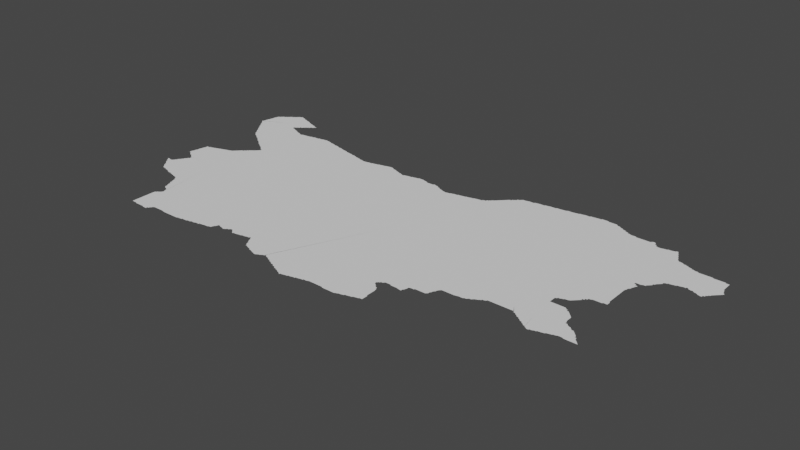 # Source: bulgaria.blend  (saved by Blender 3.3.6; exported with 4.5.12 LTS)
import bpy
from mathutils import Matrix  # noqa: F401  (used for matrix-valued properties, if any)

bpy.ops.wm.read_factory_settings(use_empty=True)
scene = bpy.context.scene
scene.name = 'Scene'

# ---- collections
col_collection = bpy.data.collections.new('Collection'); scene.collection.children.link(col_collection)

# ---- node groups
ng_auto_smooth = bpy.data.node_groups.new('Auto Smooth', 'GeometryNodeTree')
_s = ng_auto_smooth.interface.new_socket(name='Geometry', in_out='OUTPUT', socket_type='NodeSocketGeometry')
_s = ng_auto_smooth.interface.new_socket(name='Geometry', in_out='INPUT', socket_type='NodeSocketGeometry')
_s = ng_auto_smooth.interface.new_socket(name='Angle', in_out='INPUT', socket_type='NodeSocketFloat')
_s.subtype = 'ANGLE'
_s.min_value = 0.0
_s.max_value = 3.142
ng_auto_smooth.is_modifier = True
_N = ng_auto_smooth.nodes; _L = ng_auto_smooth.links
n0 = _N.new('NodeGroupOutput'); n0.name = 'Group Output'; n0.location = (480, -100)
n1 = _N.new('NodeGroupInput'); n1.name = 'Group Input'; n1.location = (-420, -300)
n2 = _N.new('NodeGroupInput'); n2.name = 'Group Input.001'; n2.location = (-60, -100)
n3 = _N.new('GeometryNodeSetShadeSmooth'); n3.name = 'Set Shade Smooth'; n3.location = (120, -100)
n3.domain = 'EDGE'
n4 = _N.new('GeometryNodeSetShadeSmooth'); n4.name = 'Set Shade Smooth.001'; n4.location = (300, -100)
n5 = _N.new('GeometryNodeInputMeshEdgeAngle'); n5.name = 'Edge Angle'; n5.location = (-420, -220)
n6 = _N.new('GeometryNodeInputEdgeSmooth'); n6.name = 'Is Edge Smooth'; n6.location = (-60, -160)
n7 = _N.new('GeometryNodeInputShadeSmooth'); n7.name = 'Is Face Smooth'; n7.location = (-240, -340)
n8 = _N.new('FunctionNodeBooleanMath'); n8.name = 'Boolean Math'; n8.location = (-60, -220)
n9 = _N.new('FunctionNodeCompare'); n9.name = 'Compare'; n9.location = (-240, -180)
n9.operation = 'LESS_EQUAL'
_L.new(n5.outputs[0], n9.inputs[0])
_L.new(n4.outputs[0], n0.inputs[0])
_L.new(n1.outputs[1], n9.inputs[1])
_L.new(n9.outputs[0], n8.inputs[0])
_L.new(n7.outputs[0], n8.inputs[1])
_L.new(n2.outputs[0], n3.inputs[0])
_L.new(n6.outputs[0], n3.inputs[1])
_L.new(n3.outputs[0], n4.inputs[0])
_L.new(n8.outputs[0], n3.inputs[2])
n0.is_active_output = True

# ---- world
world_world = bpy.data.worlds.new('World'); scene.world = world_world
world_world.use_nodes = True; world_world.node_tree.nodes.clear()
_N = world_world.node_tree.nodes; _L = world_world.node_tree.links
n0 = _N.new('ShaderNodeOutputWorld'); n0.name = 'World Output'; n0.location = (300, 300)
n1 = _N.new('ShaderNodeBackground'); n1.name = 'Background'; n1.location = (10, 300)
n1.inputs[0].default_value = (0.05088, 0.05088, 0.05088, 1.0)
_L.new(n1.outputs[0], n0.inputs[0])
n0.is_active_output = True
world_world.color = (0.05088, 0.05088, 0.05088)
world_world.use_sun_shadow = False
world_world.sun_shadow_jitter_overblur = 0.0

# ---- meshes
me_mesh = bpy.data.meshes.new('Mesh')
me_mesh.from_pydata([(22.38, 42.32, -5.327e-08), (22.38, 42.32, -6.084e-08), (22.4, 42.29, -6.748e-08), (22.39, 42.31, -9.083e-08), (22.39, 42.32, -6.73e-08), (22.38, 43.8, -4.162e-08), (22.38, 43.81, -3.329e-08), (22.4, 43.78, -5.28e-08), (22.39, 43.79, -8.422e-08), (22.38, 43.8, -8.984e-08), (22.38, 43.81, -7.741e-08), (22.73, 43.97, -9.988e-08), (22.39, 43.81, -8.386e-08), (22.39, 43.83, -9.111e-08), (22.4, 43.87, -8.075e-08), (22.4, 43.89, -5.76e-08), (22.44, 42.24, -7.667e-08), (22.46, 42.22, -6.633e-08), (22.45, 42.23, -9.925e-08), (22.48, 42.19, -7.491e-08), (22.47, 42.21, -9.508e-08), (22.5, 42.16, -4.412e-08), (22.49, 42.17, -7.821e-08), (22.49, 42.19, -9.908e-08), (22.52, 42.14, -6.354e-08), (22.51, 42.15, -9.08e-08), (22.53, 42.12, -6.084e-08), (22.53, 42.13, -9.5e-08), (22.55, 42.12, -8.334e-08), (22.59, 42.11, -9.964e-08), (22.68, 42.28, -9.988e-08), (22.57, 42.11, -8.963e-08), (22.6, 42.1, -7.174e-08), (22.62, 42.1, -8.416e-08), (22.66, 42.08, -6.468e-08), (22.65, 42.09, -9.246e-08), (22.69, 42.07, -8.45e-08), (22.71, 42.07, -9.43e-08), (22.41, 42.27, -7.658e-08), (22.41, 42.29, -9.587e-08), (22.41, 42.31, -9.692e-08), (22.41, 42.32, -4.661e-08), (22.43, 42.25, -8.382e-08), (22.43, 42.27, -9.926e-08), (22.43, 42.31, -9.662e-08), (22.45, 42.31, -9.673e-08), (22.46, 42.32, -5.28e-08), (22.47, 42.33, -9.306e-08), (22.48, 42.35, -7.311e-08), (22.48, 42.56, -3.329e-08), (22.49, 42.35, -9.785e-08), (22.49, 42.37, -8.505e-08), (22.5, 42.38, -5.868e-08), (22.49, 42.55, -7.855e-08), (22.51, 42.39, -9.41e-08), (22.52, 42.41, -7.399e-08), (22.52, 42.54, -8.123e-08), (22.53, 42.41, -9.867e-08), (22.53, 42.43, -8.566e-08), (22.54, 42.44, -5.868e-08), (22.54, 42.52, -4.162e-08), (22.53, 42.53, -8.92e-08), (22.55, 42.45, -9.332e-08), (22.56, 42.47, -7.399e-08), (22.55, 42.51, -7.877e-08), (22.96, 42.49, -9.267e-08), (22.57, 42.47, -9.857e-08), (22.57, 42.49, -4.217e-08), (22.57, 42.5, -4.162e-08), (22.57, 42.49, -9.02e-08), (22.57, 42.5, -8.504e-08), (22.57, 42.48, -7.581e-08), (22.57, 42.51, -9.677e-08), (22.43, 42.59, -7.693e-08), (22.43, 42.61, -9.026e-08), (22.43, 42.63, -8.674e-08), (22.44, 42.65, -8.359e-08), (22.44, 42.68, -5.906e-08), (22.46, 42.58, -6.023e-08), (22.45, 42.59, -8.937e-08), (22.45, 42.69, -9.447e-08), (22.46, 42.75, -8.416e-08), (22.46, 42.77, -7.14e-08), (22.47, 42.57, -8.804e-08), (22.45, 42.73, -9.603e-08), (22.47, 42.79, -9.848e-08), (22.46, 42.79, -6.731e-08), (22.47, 42.81, -9.089e-08), (22.47, 42.83, -8.052e-08), (22.51, 42.55, -1.1e-07), (22.49, 42.83, -9.245e-08), (22.53, 42.84, -9.805e-08), (22.51, 42.83, -9.758e-08), (22.51, 42.84, -5.993e-08), (22.55, 42.85, -8.894e-08), (22.57, 42.85, -9.426e-08), (22.57, 42.86, -5.845e-08), (22.59, 42.86, -8.152e-08), (22.61, 42.87, -9.255e-08), (22.63, 42.87, -9.77e-08), (22.65, 42.88, -8.522e-08), (22.69, 42.89, -9.901e-08), (22.67, 42.89, -9.255e-08), (22.73, 42.91, -9.702e-08), (22.63, 42.88, -5.845e-08), (22.69, 42.9, -5.327e-08), (22.71, 42.9, -8.382e-08), (22.58, 43.51, -7.025e-08), (22.6, 43.48, -4.412e-08), (22.59, 43.49, -9.064e-08), (22.59, 43.51, -9.76e-08), (22.62, 43.46, -6.193e-08), (22.61, 43.47, -9.182e-08), (22.64, 43.44, -6.932e-08), (22.63, 43.45, -9.409e-08), (22.65, 43.43, -7.935e-08), (22.67, 43.42, -6.973e-08), (22.67, 43.43, -9.974e-08), (22.7, 43.4, -5.327e-08), (22.69, 43.41, -9.318e-08), (22.71, 43.39, -8.505e-08), (22.42, 43.75, -7.311e-08), (22.41, 43.77, -9.306e-08), (22.44, 43.72, -5.28e-08), (22.43, 43.73, -8.472e-08), (22.43, 43.75, -9.789e-08), (22.46, 43.69, -7.311e-08), (22.45, 43.71, -9.196e-08), (22.48, 43.66, -5.327e-08), (22.47, 43.67, -8.472e-08), (22.47, 43.69, -9.781e-08), (22.5, 43.63, -7.166e-08), (22.49, 43.65, -9.746e-08), (22.52, 43.6, -5.527e-08), (22.51, 43.61, -8.269e-08), (22.51, 43.63, -9.186e-08), (22.54, 43.57, -7.166e-08), (22.53, 43.59, -9.21e-08), (22.56, 43.54, -5.527e-08), (22.55, 43.55, -8.269e-08), (22.55, 43.57, -9.733e-08), (22.57, 43.53, -9.21e-08), (22.41, 43.89, -9.902e-08), (22.41, 43.91, -9.085e-08), (22.42, 43.95, -9.261e-08), (22.42, 43.98, -4.439e-08), (22.43, 43.99, -9.439e-08), (22.43, 44.01, -9.002e-08), (22.44, 44.03, -7.436e-08), (22.45, 44.03, -9.829e-08), (22.46, 44.04, -6.023e-08), (22.47, 44.05, -8.851e-08), (22.48, 44.06, -4.217e-08), (22.49, 44.07, -8.141e-08), (22.51, 44.07, -9.848e-08), (22.51, 44.08, -7.283e-08), (22.53, 44.09, -9.376e-08), (22.54, 44.1, -6.023e-08), (22.55, 44.11, -8.92e-08), (22.56, 44.12, -4.217e-08), (22.57, 44.13, -8.141e-08), (22.59, 44.13, -9.775e-08), (22.59, 44.14, -7.283e-08), (22.61, 44.15, -9.492e-08), (22.67, 44.19, -9.962e-08), (22.63, 44.17, -8.851e-08), (22.62, 44.16, -6.023e-08), (22.64, 44.18, -4.217e-08), (22.65, 44.19, -8.141e-08), (22.67, 44.2, -7.412e-08), (22.69, 44.2, -8.554e-08), (22.71, 44.19, -9.51e-08), (22.7, 44.2, -4.528e-08), (22.97, 41.35, -9.058e-08), (22.97, 41.37, -9.272e-08), (22.97, 41.57, -9.275e-08), (22.97, 41.59, -9.463e-08), (23.01, 41.35, -9.253e-08), (23.04, 41.34, -3.329e-08), (23.03, 41.35, -1.009e-07), (22.92, 41.89, -6.3e-08), (22.91, 41.91, -9.325e-08), (22.94, 41.84, -7.445e-08), (22.93, 41.87, -8.914e-08), (22.93, 41.89, -9.848e-08), (22.96, 41.79, -6.835e-08), (22.95, 41.81, -9.376e-08), (22.95, 41.83, -9.478e-08), (22.97, 41.63, -8.819e-08), (22.98, 41.65, -7.135e-08), (22.98, 41.78, -5.951e-08), (22.97, 41.79, -9.603e-08), (22.99, 41.66, -6.796e-08), (22.99, 41.78, -8.762e-08), (22.99, 41.65, -9.925e-08), (23.01, 41.67, -9.399e-08), (23.02, 41.68, -6.703e-08), (23.02, 41.75, -6.409e-08), (23.01, 41.77, -9.547e-08), (23.03, 41.69, -9.399e-08), (23.04, 41.71, -8.032e-08), (23.03, 41.73, -8.651e-08), (23.03, 41.75, -9.681e-08), (22.73, 42.06, -6.144e-08), (22.73, 42.07, -9.816e-08), (22.75, 42.06, -9.638e-08), (22.77, 42.05, -8.942e-08), (22.8, 42.04, -4.528e-08), (22.79, 42.05, -8.982e-08), (22.81, 42.04, -8.226e-08), (22.86, 42.02, -3.329e-08), (22.85, 42.03, -8.508e-08), (22.88, 41.99, -5.845e-08), (22.87, 42.01, -8.054e-08), (22.9, 41.94, -4.162e-08), (22.9, 41.95, -7.521e-08), (22.89, 41.97, -8.802e-08), (22.89, 41.99, -9.607e-08), (22.91, 41.93, -9.234e-08), (22.75, 42.91, -9.591e-08), (22.76, 42.92, -5.375e-08), (22.77, 42.92, -7.955e-08), (22.79, 42.93, -9.153e-08), (22.8, 42.94, -8.968e-08), (22.81, 42.95, -8.718e-08), (22.82, 42.96, -4.217e-08), (22.83, 42.97, -8.602e-08), (22.84, 42.98, -6.514e-08), (22.85, 42.99, -8.161e-08), (22.86, 43.0, -3.329e-08), (22.87, 43.01, -8.428e-08), (22.89, 43.01, -9.926e-08), (22.89, 43.03, -7.732e-08), (22.91, 43.03, -9.926e-08), (22.91, 43.05, -7.627e-08), (22.93, 43.05, -9.76e-08), (22.93, 43.07, -7.468e-08), (22.95, 43.07, -9.76e-08), (22.95, 43.08, -7.166e-08), (22.97, 43.09, -9.271e-08), (22.98, 43.1, -7.135e-08), (22.98, 43.2, -6.023e-08), (22.99, 43.11, -9.508e-08), (23.0, 43.18, -4.162e-08), (22.99, 43.19, -8.9e-08), (23.0, 43.12, -8.137e-08), (23.01, 43.13, -9.399e-08), (23.02, 43.14, -6.703e-08), (23.01, 43.17, -8.556e-08), (23.03, 43.15, -9.223e-08), (23.03, 43.17, -9.748e-08), (22.73, 43.38, -7.577e-08), (22.73, 43.39, -9.972e-08), (22.76, 43.36, -6.633e-08), (22.75, 43.37, -9.434e-08), (22.78, 43.34, -4.217e-08), (22.77, 43.35, -8.959e-08), (22.79, 43.33, -8.141e-08), (22.81, 43.32, -8.641e-08), (22.81, 43.33, -9.74e-08), (22.84, 43.3, -5.868e-08), (22.83, 43.31, -9.82e-08), (22.86, 43.28, -3.329e-08), (22.85, 43.29, -8.485e-08), (22.87, 43.27, -7.749e-08), (22.89, 43.26, -6.95e-08), (22.89, 43.27, -9.419e-08), (22.92, 43.24, -7.138e-08), (22.91, 43.25, -9.083e-08), (22.93, 43.23, -8.309e-08), (22.95, 43.22, -7.299e-08), (22.95, 43.23, -9.926e-08), (22.86, 43.49, -9.988e-08), (22.97, 43.21, -9.818e-08), (22.85, 43.87, -9.509e-08), (22.93, 43.84, -5.6e-08), (22.95, 43.83, -9.024e-08), (22.98, 43.82, -7.217e-08), (22.97, 43.82, -8.091e-08), (22.99, 43.81, -9.419e-08), (23.01, 43.81, -8.473e-08), (23.03, 43.79, -9.696e-08), (23.03, 43.8, -6.409e-08), (22.81, 44.15, -9.963e-08), (22.75, 44.17, -9.776e-08), (22.8, 44.16, -8.357e-08), (22.83, 43.89, -7.166e-08), (22.83, 43.89, -7.269e-08), (22.84, 43.88, -4.994e-08), (22.83, 43.89, -3.329e-08), (22.84, 43.88, -3.329e-08), (22.84, 43.88, -8.99e-08), (22.83, 43.9, -9.073e-08), (22.83, 44.15, -8.723e-08), (22.84, 43.88, -5.438e-08), (22.84, 43.9, -6.326e-08), (22.85, 43.91, -9.306e-08), (22.86, 44.14, -6.71e-08), (22.87, 43.87, -8.462e-08), (22.87, 43.92, -8.292e-08), (22.87, 43.93, -9.681e-08), (22.87, 44.13, -9.115e-08), (22.89, 43.85, -9.848e-08), (22.89, 43.86, -6.3e-08), (22.89, 43.93, -7.627e-08), (22.89, 43.95, -9.926e-08), (22.91, 44.11, -9.808e-08), (22.9, 44.12, -7.554e-08), (22.91, 43.85, -8.737e-08), (22.91, 43.95, -8.346e-08), (22.92, 43.96, -6.673e-08), (22.93, 43.97, -8.94e-08), (22.99, 44.03, -1.054e-07), (22.96, 44.1, -8.642e-08), (22.93, 44.11, -8.751e-08), (22.94, 43.98, -7.751e-08), (22.95, 43.99, -9.311e-08), (22.95, 44.1, -7.277e-08), (22.97, 44.0, -7.132e-08), (22.97, 44.01, -9.681e-08), (22.97, 44.09, -9.122e-08), (22.99, 44.01, -7.627e-08), (22.99, 44.09, -8.362e-08), (23.01, 44.03, -8.346e-08), (23.03, 44.05, -8.876e-08), (23.01, 44.07, -9.681e-08), (23.01, 44.08, -5.693e-08), (23.02, 44.04, -4.217e-08), (23.03, 44.07, -8.802e-08), (22.73, 44.19, -8.555e-08), (22.75, 44.18, -6.874e-08), (22.77, 44.17, -8.972e-08), (23.05, 41.34, -4.994e-08), (23.49, 41.65, -9.988e-08), (23.09, 41.34, -7.19e-08), (23.11, 41.34, -7.915e-08), (23.13, 41.34, -8.164e-08), (23.15, 41.34, -8.74e-08), (23.17, 41.33, -9.129e-08), (23.19, 41.33, -8.99e-08), (23.21, 41.33, -7.848e-08), (23.21, 41.35, -1.001e-07), (23.23, 41.35, -7.698e-08), (23.23, 41.37, -9.293e-08), (23.24, 41.37, -7.391e-08), (23.25, 41.39, -9.203e-08), (23.27, 41.4, -8.249e-08), (23.29, 41.4, -8.332e-08), (23.31, 41.4, -7.454e-08), (23.33, 41.4, -8.324e-08), (23.35, 41.4, -8.324e-08), (23.05, 43.79, -9.339e-08), (23.07, 43.79, -9.783e-08), (23.08, 43.8, -3.329e-08), (23.09, 43.8, -6.874e-08), (23.17, 43.81, -9.791e-08), (23.12, 43.8, -8.435e-08), (23.19, 43.81, -9.614e-08), (23.2, 43.82, -4.578e-08), (23.21, 43.82, -7.504e-08), (23.23, 43.82, -9.206e-08), (23.25, 43.83, -8.756e-08), (23.29, 43.83, -9.155e-08), (23.31, 43.83, -9.77e-08), (23.35, 43.84, -9.153e-08), (23.04, 44.06, -6.126e-08), (23.04, 44.07, -7.683e-08), (23.05, 44.06, -8.99e-08), (23.05, 44.06, -4.994e-08), (23.05, 44.06, -4.412e-08), (23.05, 44.06, -3.329e-08), (23.31, 43.84, -4.661e-08), (23.33, 43.84, -7.588e-08), (23.37, 41.4, -8.517e-08), (23.39, 41.4, -8.74e-08), (23.43, 41.39, -8.899e-08), (23.45, 41.39, -9.671e-08), (23.47, 41.39, -9.038e-08), (23.49, 41.39, -9.156e-08), (23.51, 41.39, -9.199e-08), (23.55, 41.39, -9.202e-08), (23.57, 41.39, -9.364e-08), (23.59, 41.39, -9.469e-08), (23.62, 41.39, -9.516e-08), (23.65, 41.4, -9.427e-08), (23.67, 41.4, -7.238e-08), (23.41, 43.85, -9.505e-08), (23.46, 43.85, -9.005e-08), (23.5, 43.84, -6.953e-08), (23.51, 43.83, -9.36e-08), (23.53, 43.83, -8.963e-08), (23.57, 43.82, -8.115e-08), (23.59, 43.81, -9.525e-08), (23.58, 43.82, -4.578e-08), (23.61, 43.81, -9.002e-08), (23.65, 43.8, -8.243e-08), (23.63, 43.81, -8.721e-08), (23.67, 43.79, -9.692e-08), (23.66, 43.8, -4.606e-08), (23.37, 43.85, -8.768e-08), (23.43, 43.85, -9.257e-08), (23.42, 43.86, -3.329e-08), (23.69, 41.4, -4.717e-08), (23.69, 41.41, -9.82e-08), (23.71, 41.41, -9.215e-08), (23.75, 41.41, -8.687e-08), (23.77, 41.42, -9.431e-08), (23.79, 41.42, -6.187e-08), (23.8, 41.42, -4.162e-08), (23.81, 41.43, -9.448e-08), (23.85, 41.43, -8.796e-08), (23.87, 41.44, -8.468e-08), (23.89, 41.44, -7.423e-08), (23.91, 41.44, -4.661e-08), (23.91, 41.45, -9.77e-08), (23.93, 41.45, -9.6e-08), (23.99, 41.46, -8.283e-08), (23.85, 42.78, -8.545e-08), (23.69, 43.79, -9.277e-08), (23.71, 43.79, -9.682e-08), (23.73, 43.78, -7.949e-08), (23.75, 43.77, -9.721e-08), (23.75, 43.78, -5.327e-08), (23.77, 43.77, -8.979e-08), (23.83, 43.75, -9.926e-08), (23.83, 43.76, -6.049e-08), (23.93, 43.73, -9.826e-08), (23.85, 43.75, -9.217e-08), (23.92, 43.74, -7.135e-08), (23.89, 43.74, -8.416e-08), (23.96, 43.73, -8.825e-08), (24.0, 43.72, -6.772e-08), (24.02, 41.46, -6.064e-08), (24.03, 41.47, -9.876e-08), (24.05, 41.47, -7.975e-08), (24.07, 41.51, -9.335e-08), (24.06, 41.48, -4.162e-08), (24.06, 41.49, -7.67e-08), (24.08, 41.52, -7.679e-08), (24.09, 41.55, -9.968e-08), (24.12, 41.54, -4.528e-08), (24.11, 41.55, -9.79e-08), (24.13, 41.54, -9.653e-08), (24.18, 41.52, -4.162e-08), (24.17, 41.53, -9.385e-08), (24.18, 41.52, -4.162e-08), (24.19, 41.53, -8.959e-08), (24.21, 41.54, -7.167e-08), (24.21, 41.55, -9.635e-08), (24.23, 41.55, -8.505e-08), (24.24, 41.56, -6.193e-08), (24.25, 41.57, -9.508e-08), (24.27, 41.57, -7.386e-08), (24.29, 41.55, -8.161e-08), (24.32, 41.52, -3.329e-08), (24.31, 41.53, -8.161e-08), (24.3, 41.72, -9.988e-08), (25.46, 42.63, -8.694e-08), (24.09, 43.69, -9.938e-08), (24.01, 43.71, -9.431e-08), (24.03, 43.71, -8.963e-08), (24.07, 43.7, -8.224e-08), (24.08, 43.7, -4.578e-08), (24.11, 43.69, -9.002e-08), (24.15, 43.68, -7.839e-08), (24.16, 43.68, -7.35e-08), (24.17, 43.68, -8.494e-08), (24.17, 43.68, -9.36e-08), (24.17, 43.68, -3.329e-08), (24.18, 43.68, -4.994e-08), (24.19, 43.68, -7.153e-08), (24.23, 43.69, -9.235e-08), (24.25, 43.69, -9.228e-08), (24.27, 43.69, -9.926e-08), (24.27, 43.7, -5.69e-08), (24.29, 43.7, -8.454e-08), (24.32, 41.52, -4.439e-08), (24.33, 41.53, -9.447e-08), (24.36, 41.53, -9.446e-08), (24.4, 41.54, -7.181e-08), (24.42, 41.54, -4.439e-08), (24.43, 41.55, -9.447e-08), (24.46, 41.55, -9.168e-08), (24.5, 41.56, -7.79e-08), (24.52, 41.57, -9.411e-08), (24.52, 41.56, -4.439e-08), (24.54, 41.56, -7.553e-08), (24.54, 41.57, -9.129e-08), (24.56, 41.52, -3.329e-08), (24.56, 41.53, -7.753e-08), (24.58, 41.49, -7.167e-08), (24.57, 41.51, -8.791e-08), (24.55, 41.55, -9.28e-08), (24.6, 41.45, -6.409e-08), (24.59, 41.47, -8.452e-08), (24.59, 41.49, -9.649e-08), (24.61, 41.43, -7.846e-08), (24.61, 41.45, -9.677e-08), (24.64, 41.42, -4.439e-08), (24.63, 41.43, -9.35e-08), (24.33, 43.71, -9.039e-08), (24.35, 43.71, -9.692e-08), (24.35, 43.72, -4.661e-08), (24.37, 43.72, -7.978e-08), (24.43, 43.73, -9.768e-08), (24.41, 43.73, -9.214e-08), (24.45, 43.74, -9.687e-08), (24.44, 43.74, -3.329e-08), (24.49, 43.75, -8.796e-08), (24.51, 43.75, -9.236e-08), (24.53, 43.75, -8.6e-08), (24.55, 43.73, -9.798e-08), (24.55, 43.74, -6.874e-08), (24.57, 43.73, -8.386e-08), (24.61, 43.71, -9.672e-08), (24.61, 43.72, -5.693e-08), (24.63, 43.71, -8.85e-08), (24.65, 41.42, -8.296e-08), (24.67, 41.41, -9.396e-08), (24.69, 41.4, -6.564e-08), (24.69, 41.41, -9.614e-08), (24.71, 41.39, -8.498e-08), (24.74, 41.38, -7.193e-08), (24.73, 41.39, -9.51e-08), (24.75, 41.38, -8.091e-08), (24.77, 41.37, -8.972e-08), (24.79, 41.36, -6.904e-08), (24.79, 41.37, -9.874e-08), (24.81, 41.36, -7.231e-08), (24.82, 41.36, -4.162e-08), (24.83, 41.37, -9.057e-08), (24.85, 41.38, -7.753e-08), (24.86, 41.38, -4.162e-08), (24.87, 41.39, -9.11e-08), (24.89, 41.4, -7.753e-08), (24.9, 41.4, -4.162e-08), (24.92, 41.4, -3.329e-08), (24.9, 41.41, -9.083e-08), (24.92, 41.41, -8.346e-08), (24.93, 41.4, -8.055e-08), (24.95, 41.39, -9.156e-08), (24.65, 43.7, -7.72e-08), (24.71, 43.68, -8.771e-08), (24.67, 43.69, -9.486e-08), (24.66, 43.7, -4.528e-08), (24.69, 43.69, -8.664e-08), (24.73, 43.67, -9.245e-08), (24.72, 43.68, -3.329e-08), (24.75, 43.67, -9.525e-08), (24.76, 43.68, -4.578e-08), (24.77, 43.68, -7.14e-08), (24.85, 43.69, -9.97e-08), (24.81, 43.69, -9.198e-08), (24.83, 43.69, -9.499e-08), (24.85, 43.7, -6.049e-08), (24.87, 43.7, -9.273e-08), (24.91, 43.71, -9.039e-08), (24.93, 43.71, -9.692e-08), (24.93, 43.72, -4.661e-08), (24.95, 43.72, -7.425e-08), (25.18, 41.28, -4.412e-08), (25.19, 41.28, -8.63e-08), (25.22, 41.26, -4.162e-08), (25.21, 41.27, -9.857e-08), (25.23, 41.26, -7.753e-08), (25.26, 41.24, -3.329e-08), (25.25, 41.25, -8.971e-08), (25.27, 41.24, -5.176e-08), (25.27, 41.25, -9.824e-08), (24.97, 41.38, -7.058e-08), (24.97, 41.39, -9.817e-08), (24.99, 41.37, -8.684e-08), (25.01, 41.36, -6.638e-08), (25.01, 41.37, -9.537e-08), (25.03, 41.35, -8.694e-08), (25.05, 41.34, -6.409e-08), (25.05, 41.35, -9.876e-08), (25.07, 41.33, -8.92e-08), (25.1, 41.32, -7.805e-08), (25.09, 41.33, -9.81e-08), (25.11, 41.31, -8.49e-08), (25.14, 41.3, -7.596e-08), (25.13, 41.31, -9.419e-08), (25.15, 41.29, -8.2e-08), (25.17, 41.29, -9.317e-08), (25.27, 43.65, -3.793e-08), (25.0, 43.72, -7.769e-08), (24.97, 43.72, -8.334e-08), (24.99, 43.72, -6.972e-08), (25.01, 43.71, -9.136e-08), (25.03, 43.71, -8.529e-08), (25.07, 43.69, -9.292e-08), (25.06, 43.7, -5.599e-08), (25.09, 43.69, -8.809e-08), (25.09, 43.69, -3.329e-08), (25.09, 43.69, -8.368e-08), (25.1, 43.69, -4.994e-08), (25.08, 43.69, -5.716e-08), (25.11, 43.69, -8.986e-08), (25.15, 43.69, -9.291e-08), (25.16, 43.7, -3.329e-08), (25.18, 43.7, -7.062e-08), (25.17, 43.7, -5.842e-08), (25.19, 43.69, -9.434e-08), (25.23, 43.67, 2.97e-08), (25.21, 43.69, -1.006e-07), (25.23, 43.68, -6.084e-08), (25.25, 43.67, -8.751e-08), (25.27, 43.66, -6.733e-08), (25.29, 41.25, -9.134e-08), (25.33, 41.26, -8.796e-08), (25.35, 41.26, -5.76e-08), (25.35, 41.27, -9.848e-08), (25.37, 41.27, -9.319e-08), (25.41, 41.28, -8.222e-08), (25.43, 41.28, -7.495e-08), (25.43, 41.29, -9.77e-08), (25.45, 41.29, -9.442e-08), (25.49, 41.3, -8.599e-08), (25.51, 41.3, -5.327e-08), (25.51, 41.31, -9.77e-08), (25.53, 41.31, -9.039e-08), (25.55, 41.31, -8.639e-08), (25.57, 41.32, -9.28e-08), (25.33, 43.63, -9.765e-08), (25.29, 43.65, -8.914e-08), (25.31, 43.64, -7.485e-08), (25.32, 43.64, -4.162e-08), (25.35, 43.63, -8.032e-08), (25.37, 43.62, -8.016e-08), (25.41, 43.63, -9.623e-08), (25.43, 43.63, -9.643e-08), (25.43, 43.64, -6.723e-08), (25.45, 43.64, -7.425e-08), (25.48, 43.65, -9.032e-08), (25.51, 43.65, -9.358e-08), (25.52, 43.66, -3.329e-08), (25.54, 43.66, -7.764e-08), (25.61, 43.67, -9.705e-08), (25.59, 43.67, -9.104e-08), (25.65, 41.32, -8.663e-08), (25.67, 41.32, -8.602e-08), (25.73, 41.32, -9.05e-08), (25.75, 41.31, -9.741e-08), (25.77, 41.31, -8.99e-08), (25.83, 41.31, -9.189e-08), (25.87, 41.31, -9.04e-08), (25.94, 41.49, -9.988e-08), (25.89, 41.31, -8.761e-08), (25.91, 41.32, -7.277e-08), (25.93, 41.33, -9.897e-08), (25.61, 43.68, -5.327e-08), (25.64, 43.68, -9.242e-08), (25.67, 43.69, -9.002e-08), (25.69, 43.69, -9.439e-08), (25.7, 43.7, -4.439e-08), (25.71, 43.7, -6.784e-08), (25.77, 43.71, -9.584e-08), (25.79, 43.71, -9.848e-08), (25.79, 43.72, -5.76e-08), (25.81, 43.73, -8.144e-08), (25.83, 43.73, -9.683e-08), (25.83, 43.75, -7.468e-08), (25.85, 43.75, -9.681e-08), (25.85, 43.76, -7.135e-08), (25.87, 43.77, -9.221e-08), (25.87, 43.78, -6.796e-08), (25.9, 43.8, -6.633e-08), (25.89, 43.79, -9.59e-08), (25.91, 43.81, -9.15e-08), (25.92, 43.82, -6.126e-08), (25.92, 41.32, -4.439e-08), (25.95, 41.33, -8.777e-08), (25.99, 41.34, -7.515e-08), (25.99, 41.35, -9.536e-08), (26.01, 41.35, -8.934e-08), (26.05, 41.36, -7.957e-08), (26.06, 41.36, -7.813e-08), (26.07, 41.37, -8.963e-08), (26.13, 41.61, -9.851e-08), (26.11, 41.38, -8.161e-08), (26.12, 41.38, -4.528e-08), (26.13, 41.39, -9.518e-08), (26.15, 41.47, -9.62e-08), (26.15, 41.57, -9.231e-08), (26.15, 41.39, -9.586e-08), (26.16, 41.43, -8.016e-08), (26.15, 41.49, -9.264e-08), (26.15, 41.52, -9.215e-08), (26.14, 41.61, -7.885e-08), (26.16, 41.39, -7.325e-08), (26.16, 41.41, -7.816e-08), (26.16, 41.45, -4.994e-08), (26.16, 41.46, -4.439e-08), (26.07, 41.67, -9.552e-08), (26.06, 41.69, -8.14e-08), (26.06, 41.7, -8.99e-08), (26.06, 41.69, -3.329e-08), (26.06, 41.7, -6.076e-08), (26.07, 41.7, -3.329e-08), (26.06, 41.68, -7.222e-08), (26.07, 41.68, -3.329e-08), (26.07, 41.71, -9.223e-08), (26.09, 41.73, -9.607e-08), (26.09, 41.65, -9.587e-08), (26.09, 41.66, -6.796e-08), (26.09, 41.72, -7.418e-08), (26.13, 41.63, -8.774e-08), (26.11, 41.63, -9.587e-08), (26.1, 41.65, -7.135e-08), (26.11, 41.73, -8.595e-08), (26.12, 41.74, -6.193e-08), (26.13, 41.75, -9.508e-08), (26.15, 41.75, -9.076e-08), (26.17, 41.75, -9.465e-08), (26.2, 41.74, -3.329e-08), (26.19, 41.75, -9.622e-08), (26.21, 41.74, -6.66e-08), (26.24, 41.74, -9.242e-08), (26.49, 43.69, -9.91e-08), (25.93, 43.83, -8.331e-08), (25.94, 43.84, -5.327e-08), (25.95, 43.85, -8.791e-08), (25.96, 43.86, -4.217e-08), (25.97, 43.87, -8.451e-08), (25.98, 43.88, -3.329e-08), (25.99, 43.89, -8.161e-08), (26.0, 43.9, -3.329e-08), (26.01, 43.91, -7.778e-08), (26.03, 43.91, -9.926e-08), (26.03, 43.93, -7.55e-08), (26.05, 43.93, -9.76e-08), (26.05, 43.94, -7.391e-08), (26.07, 43.95, -9.587e-08), (26.07, 43.97, -7.135e-08), (26.1, 43.98, -6.703e-08), (26.09, 43.97, -9.555e-08), (26.11, 43.99, -9.139e-08), (26.12, 44.0, -4.893e-08), (26.15, 44.0, -7.816e-08), (26.19, 44.01, -9.069e-08), (26.23, 44.01, -9.531e-08), (26.27, 41.74, -9.036e-08), (26.33, 41.75, -9.789e-08), (26.35, 41.81, -9.889e-08), (26.31, 41.73, -9.038e-08), (26.33, 41.73, -8.135e-08), (26.34, 41.76, -6.797e-08), (26.35, 41.79, -8.872e-08), (26.37, 41.82, -7.108e-08), (26.39, 41.82, -6.993e-08), (26.41, 41.82, -4.756e-08), (26.41, 41.83, -9.848e-08), (26.44, 41.83, -9.473e-08), (26.49, 41.83, -9.436e-08), (26.51, 41.83, -9.673e-08), (26.53, 41.83, -8.616e-08), (26.54, 41.84, -4.412e-08), (26.55, 41.85, -8.032e-08), (26.55, 41.87, -9.208e-08), (26.31, 44.03, -9.954e-08), (26.25, 44.01, -9.627e-08), (26.25, 44.02, -6.823e-08), (26.35, 44.03, -9.228e-08), (26.37, 44.03, -9.77e-08), (26.37, 44.04, -4.717e-08), (26.39, 44.04, -7.778e-08), (26.43, 44.05, -8.795e-08), (26.47, 44.05, -9.345e-08), (26.49, 44.05, -9.64e-08), (26.5, 44.06, -5.321e-08), (26.53, 44.06, -8.233e-08), (26.56, 41.88, -6.526e-08), (26.56, 41.89, -7.753e-08), (26.57, 41.91, -9.11e-08), (26.58, 41.92, -4.162e-08), (26.58, 41.93, -7.581e-08), (26.59, 41.95, -8.971e-08), (26.6, 41.96, -3.329e-08), (26.61, 41.97, -9.705e-08), (26.63, 41.97, -9.156e-08), (26.65, 41.97, -9.401e-08), (26.67, 41.97, -9.318e-08), (26.69, 41.97, -8.991e-08), (26.75, 41.97, -9.164e-08), (26.79, 41.98, -9.157e-08), (26.83, 41.98, -8.312e-08), (26.84, 41.98, -7.241e-08), (26.85, 41.99, -9.34e-08), (26.87, 41.99, -8.25e-08), (27.38, 42.79, -9.364e-08), (26.61, 44.07, -9.236e-08), (26.62, 44.08, -4.569e-08), (26.75, 44.09, -9.958e-08), (26.73, 44.09, -9.781e-08), (26.67, 44.08, -8.809e-08), (26.75, 44.1, -5.261e-08), (26.77, 44.1, -8.523e-08), (26.82, 44.11, -9.036e-08), (26.85, 44.11, -9.505e-08), (26.87, 44.11, -9.947e-08), (26.87, 44.12, -4.756e-08), (26.88, 42.0, -4.412e-08), (26.89, 42.01, -9.317e-08), (26.91, 42.01, -7.787e-08), (26.92, 42.02, -4.162e-08), (26.93, 42.03, -9.11e-08), (26.95, 42.04, -6.941e-08), (26.96, 42.04, -3.329e-08), (26.97, 42.05, -8.971e-08), (26.99, 42.07, -9.908e-08), (26.99, 42.06, -7.068e-08), (27.01, 42.07, -8.785e-08), (27.03, 42.09, -9.75e-08), (27.03, 42.08, -6.638e-08), (27.05, 42.09, -9.515e-08), (27.07, 42.09, -9.481e-08), (27.13, 42.09, -9.727e-08), (27.15, 42.09, -9.157e-08), (27.27, 42.16, -9.988e-08), (27.85, 43.74, -9.988e-08), (26.89, 44.12, -8.323e-08), (26.97, 44.13, -9.415e-08), (26.99, 44.13, -9.692e-08), (26.99, 44.14, -4.661e-08), (27.01, 44.14, -6.453e-08), (27.03, 44.14, -6.683e-08), (27.07, 44.13, -9.893e-08), (27.07, 44.14, -4.88e-08), (27.13, 44.13, -9.348e-08), (27.15, 44.13, -9.557e-08), (27.19, 44.11, -9.843e-08), (27.18, 44.12, -7.84e-08), (27.17, 44.13, -8.424e-08), (27.21, 42.09, -9.156e-08), (27.23, 42.09, -8.876e-08), (27.25, 42.09, -8.987e-08), (27.29, 42.09, -9.585e-08), (27.32, 42.08, -3.329e-08), (27.3, 42.09, -3.329e-08), (27.3, 42.09, -6.998e-08), (27.3, 42.09, -3.329e-08), (27.3, 42.09, -8.764e-08), (27.31, 42.09, -6.012e-08), (27.32, 42.09, -7.969e-08), (27.33, 42.07, -7.855e-08), (27.35, 42.06, -8.202e-08), (27.35, 42.07, -9.663e-08), (27.38, 42.04, -4.162e-08), (27.37, 42.05, -8.94e-08), (27.39, 42.03, -8.547e-08), (27.41, 42.02, -6.95e-08), (27.41, 42.03, -9.62e-08), (27.44, 42.0, -7.128e-08), (27.43, 42.01, -9.61e-08), (27.45, 41.99, -8.282e-08), (27.47, 41.98, -7.166e-08), (27.47, 41.99, -9.76e-08), (27.49, 42.17, -9.988e-08), (27.5, 41.96, -5.527e-08), (27.49, 41.97, -9.253e-08), (27.51, 41.95, -9.085e-08), (27.47, 42.43, -9.766e-08), (27.47, 42.49, -9.652e-08), (27.47, 42.45, -9.332e-08), (27.47, 42.47, -8.99e-08), (27.47, 42.51, -9.096e-08), (27.49, 42.53, -9.723e-08), (27.49, 42.52, -5.693e-08), (27.51, 42.53, -8.872e-08), (27.75, 43.1, -9.988e-08), (27.69, 43.97, -9.994e-08), (27.21, 44.11, -8.424e-08), (27.23, 44.09, -9.597e-08), (27.23, 44.1, -6.084e-08), (27.25, 44.09, -8.469e-08), (27.27, 44.07, -9.681e-08), (27.27, 44.08, -6.409e-08), (27.31, 44.05, -9.705e-08), (27.31, 44.06, -8.154e-08), (27.29, 44.07, -8.566e-08), (27.33, 44.05, -8.566e-08), (27.35, 44.03, -9.681e-08), (27.35, 44.04, -6.409e-08), (27.37, 44.03, -8.566e-08), (27.39, 44.02, -6.326e-08), (27.45, 44.01, -9.911e-08), (27.41, 44.02, -5.065e-08), (27.45, 44.02, -4.786e-08), (27.51, 44.01, -9.315e-08), (27.56, 41.92, -5.868e-08), (27.57, 41.92, -7.547e-08), (27.58, 41.92, -4.439e-08), (27.53, 41.94, -7.311e-08), (27.53, 41.95, -9.926e-08), (27.55, 41.93, -9.676e-08), (27.59, 41.93, -9.439e-08), (27.61, 41.93, -9.027e-08), (27.63, 41.94, -7.862e-08), (27.65, 41.94, -5.845e-08), (27.65, 41.95, -9.77e-08), (27.67, 41.95, -9.471e-08), (27.72, 41.96, -4.904e-08), (27.73, 41.97, -1.013e-07), (27.77, 41.98, -8.031e-08), (27.81, 42.19, -9.806e-08), (27.77, 42.23, -8.842e-08), (27.77, 42.21, -9.926e-08), (27.78, 41.98, -4.439e-08), (27.79, 41.99, -9.905e-08), (27.88, 42.05, -9.988e-08), (27.8, 42.2, -7.87e-08), (27.79, 42.21, -8.472e-08), (27.81, 41.99, -8.777e-08), (27.83, 42.0, -8.359e-08), (27.83, 42.18, -7.297e-08), (27.53, 42.54, -8.189e-08), (27.54, 42.54, -4.528e-08), (27.55, 42.55, -9.518e-08), (27.57, 42.55, -8.717e-08), (27.6, 42.56, -6.09e-08), (27.61, 42.43, -9.364e-08), (27.71, 42.37, -9.819e-08), (27.63, 42.43, -9.161e-08), (27.65, 42.41, -9.76e-08), (27.65, 42.42, -7.037e-08), (27.67, 42.39, -9.926e-08), (27.67, 42.41, -7.55e-08), (27.69, 42.39, -7.366e-08), (27.73, 42.35, -9.08e-08), (27.7, 42.38, -3.329e-08), (27.76, 42.29, -8.926e-08), (27.72, 42.36, -4.412e-08), (27.76, 42.31, -8.281e-08), (27.75, 42.33, -9.282e-08), (27.74, 42.34, -6.326e-08), (27.76, 42.25, -8.324e-08), (27.76, 42.27, -8.324e-08), (27.76, 42.32, -5.951e-08), (27.61, 42.57, -8.889e-08), (27.62, 42.58, -7.27e-08), (27.63, 42.59, -8.835e-08), (27.67, 42.65, -9.949e-08), (27.64, 42.6, -4.217e-08), (27.65, 42.61, -8.5e-08), (27.66, 42.62, -6.153e-08), (27.67, 42.63, -8.138e-08), (27.69, 42.67, -9.978e-08), (27.69, 42.65, -7.732e-08), (27.71, 42.69, -9.637e-08), (27.71, 42.67, -7.382e-08), (27.73, 42.69, -7.281e-08), (27.75, 42.7, -5.036e-08), (27.72, 42.84, -8.194e-08), (27.84, 42.7, -4.692e-08), (27.85, 42.71, -9.932e-08), (27.89, 43.05, -9.687e-08), (27.81, 43.97, -9.985e-08), (27.55, 44.01, -9.509e-08), (27.61, 44.01, -9.14e-08), (27.67, 43.99, -1.029e-07), (27.62, 44.02, -6.253e-08), (27.63, 44.03, -7.935e-08), (27.65, 44.03, -8.263e-08), (27.67, 44.01, -8.138e-08), (27.69, 43.99, -7.829e-08), (27.72, 43.96, -5.993e-08), (27.72, 43.96, -8.579e-08), (27.7, 43.96, -8.446e-08), (27.72, 43.96, -3.329e-08), (27.72, 43.96, -3.329e-08), (27.71, 43.96, -6.326e-08), (27.71, 43.97, -3.329e-08), (27.7, 43.97, -5.327e-08), (27.73, 43.96, -6.187e-08), (27.75, 43.96, -8.663e-08), (27.79, 43.97, -9.349e-08), (27.82, 43.98, -4.606e-08), (27.85, 43.98, -8.907e-08), (27.85, 42.0, -8.164e-08), (27.85, 42.17, -8.643e-08), (27.84, 42.18, -3.329e-08), (27.87, 42.0, -9.13e-08), (27.87, 42.15, -9.5e-08), (27.86, 42.16, -6.193e-08), (27.89, 41.99, -8.685e-08), (27.89, 42.15, -5.604e-08), (27.92, 41.99, -9.223e-08), (27.91, 42.13, -8.695e-08), (27.95, 42.09, -8.829e-08), (27.93, 42.11, -8.587e-08), (27.92, 42.12, -5.327e-08), (27.95, 41.99, -9.156e-08), (27.95, 42.07, -9.848e-08), (27.94, 42.1, -3.329e-08), (27.97, 41.99, -1.051e-07), (27.97, 42.05, -9.3e-08), (27.97, 42.07, -7.491e-08), (27.99, 41.99, -9.275e-08), (27.99, 42.03, -9.294e-08), (27.98, 42.04, -6.597e-08), (28.01, 41.99, -9.264e-08), (28.01, 42.01, -8.814e-08), (28.0, 42.02, -5.868e-08), (28.03, 41.99, -7.476e-08), (28.02, 42.0, -4.217e-08), (27.87, 42.71, -9.364e-08), (27.88, 42.81, -9.143e-08), (27.89, 42.71, -8.64e-08), (27.89, 42.73, -8.983e-08), (27.89, 42.75, -8.756e-08), (27.88, 42.77, -8.74e-08), (27.88, 42.83, -8.175e-08), (27.88, 42.93, -8.324e-08), (27.91, 43.17, -1.007e-07), (27.88, 42.97, -7.292e-08), (27.88, 43.01, -7.497e-08), (27.88, 43.03, -7.588e-08), (27.89, 43.07, -9.356e-08), (27.89, 43.19, -9.76e-08), (27.9, 43.08, -5.771e-08), (27.91, 43.09, -8.407e-08), (27.91, 43.11, -9.328e-08), (27.92, 43.13, -8.335e-08), (27.93, 43.15, -9.204e-08), (27.91, 43.19, -7.627e-08), (27.92, 43.12, -4.412e-08), (27.93, 43.17, -8.048e-08), (27.94, 43.16, -3.329e-08), (27.99, 43.32, -9.988e-08), (27.89, 43.21, -9.848e-08), (27.91, 43.21, -9.073e-08), (27.95, 43.21, -9.102e-08), (27.97, 43.22, -8.729e-08), (27.99, 43.22, -5.327e-08), (27.99, 43.23, -9.5e-08), (28.0, 43.24, -6.354e-08), (28.01, 43.25, -8.92e-08), (28.02, 43.26, -4.217e-08), (28.03, 43.27, -8.192e-08), (28.03, 43.29, -9.76e-08), (28.04, 43.29, -7.166e-08), (28.05, 43.31, -9.306e-08), (28.06, 43.32, -5.28e-08), (28.07, 43.33, -8.616e-08), (28.08, 43.34, -3.329e-08), (28.09, 43.35, -7.787e-08), (28.09, 43.37, -9.587e-08), (28.11, 43.38, -6.911e-08), (28.12, 43.38, -4.439e-08), (28.13, 43.39, -9.942e-08), (28.15, 43.39, -9.438e-08), (28.0, 43.84, -8.044e-08), (28.07, 43.81, -9.958e-08), (28.01, 43.83, -9.603e-08), (28.03, 43.83, -8.971e-08), (28.06, 43.82, -7.28e-08), (28.09, 43.81, -9.332e-08), (28.11, 43.8, -7.092e-08), (28.13, 43.79, -9.136e-08), (28.12, 43.8, -3.329e-08), (28.17, 43.78, -7.754e-08), (27.89, 43.99, -9.629e-08), (27.9, 44.0, -3.329e-08), (27.91, 44.0, -6.48e-08), (27.99, 43.85, -9.755e-08), (27.95, 43.93, -9.05e-08), (27.94, 43.96, -6.519e-08), (27.93, 43.97, -8.971e-08), (27.92, 43.99, -7.485e-08), (27.92, 44.0, -4.162e-08), (27.97, 43.89, -9.05e-08), (27.96, 43.92, -6.519e-08), (27.94, 43.95, -7.38e-08), (27.98, 43.88, -6.515e-08), (27.96, 43.91, -7.38e-08), (27.98, 43.87, -7.38e-08), (28.19, 43.4, -7.816e-08), (28.2, 43.4, -6.815e-08), (28.21, 43.41, -9.567e-08), (28.23, 43.41, -9.056e-08), (28.26, 43.42, -8.641e-08), (28.29, 43.42, -5.76e-08), (28.29, 43.43, -9.848e-08), (28.31, 43.42, -5.993e-08), (28.31, 43.43, -9.848e-08), (28.33, 43.41, -8.314e-08), (28.37, 43.41, -9.993e-08), (28.35, 43.41, -9.089e-08), (28.37, 43.4, -7.341e-08), (28.46, 43.57, -9.988e-08), (28.42, 43.38, -6.293e-08), (28.41, 43.39, -9.122e-08), (28.45, 43.37, -8.529e-08), (28.47, 43.39, -1.007e-07), (28.47, 43.37, -7.693e-08), (28.49, 43.41, -9.743e-08), (28.17, 43.77, -9.848e-08), (28.19, 43.77, -9.082e-08), (28.21, 43.76, -8.013e-08), (28.23, 43.76, -6.799e-08), (28.25, 43.75, -9.536e-08), (28.24, 43.76, -4.439e-08), (28.27, 43.75, -9.364e-08), (28.33, 43.75, -9.721e-08), (28.29, 43.75, -9.188e-08), (28.31, 43.75, -9.174e-08), (28.35, 43.75, -8.997e-08), (28.39, 43.75, -9.585e-08), (28.37, 43.75, -8.99e-08), (28.41, 43.74, -8.74e-08), (28.45, 43.74, -8.795e-08), (28.47, 43.74, -9.201e-08), (28.49, 43.39, -7.468e-08), (28.51, 43.43, -9.27e-08), (28.5, 43.41, -7.037e-08), (28.52, 43.43, -7.135e-08), (28.53, 43.45, -9.5e-08), (28.54, 43.46, -6.703e-08), (28.55, 43.47, -9.399e-08), (28.57, 43.49, -9.218e-08), (28.56, 43.48, -6.703e-08), (28.58, 43.5, -6.126e-08), (28.59, 43.51, -9.185e-08), (28.6, 43.52, -6.126e-08), (28.49, 43.74, -7.491e-08), (28.53, 43.73, -9.849e-08), (28.51, 43.74, -4.92e-08), (28.53, 43.74, -4.756e-08), (28.59, 43.55, -9.904e-08), (28.58, 43.59, -8.469e-08), (28.57, 43.73, -9.148e-08), (28.57, 43.61, -9.508e-08), (28.57, 43.67, -9.308e-08), (28.57, 43.69, -9.379e-08), (28.61, 43.53, -8.722e-08), (28.59, 43.57, -7.749e-08), (28.58, 43.6, -4.439e-08), (28.6, 43.55, -7.166e-08), (22.94, 43.84, 3.329e-08), (24.28, 41.56, 3.329e-08), (24.3, 41.54, -3.685e-08), (24.17, 43.68, 3.329e-08), (25.09, 43.69, 3.329e-08), (27.66, 44.02, 3.329e-08), (27.9, 42.14, 3.329e-08)], [], [(4, 0, 1), (6, 9, 5), (23, 19, 20), (29, 26, 27), (29, 27, 25), (29, 25, 23), (30, 33, 32), (30, 32, 29), (204, 37, 30), (40, 2, 3), (41, 3, 4), (44, 38, 39), (44, 39, 40), (45, 42, 43), (45, 43, 44), (18, 16, 45), (46, 18, 45), (48, 50, 47), (30, 18, 50), (51, 30, 50), (52, 30, 51), (55, 57, 54), (30, 23, 18), (59, 62, 58), (65, 60, 61), (65, 61, 56), (30, 57, 62), (63, 66, 62), (67, 69, 71), (65, 30, 66), (69, 65, 66), (65, 70, 72), (76, 89, 75), (77, 89, 76), (89, 79, 74), (81, 85, 84), (82, 85, 81), (89, 49, 83), (89, 83, 79), (88, 90, 87), (65, 89, 84), (65, 84, 85), (92, 85, 90), (93, 91, 92), (65, 56, 89), (94, 95, 91), (65, 91, 95), (98, 65, 95), (97, 98, 95), (102, 65, 100), (104, 100, 99), (105, 106, 101), (114, 111, 112), (117, 115, 113), (117, 113, 114), (119, 116, 117), (125, 121, 122), (11, 122, 8), (127, 123, 124), (11, 127, 125), (132, 128, 129), (135, 133, 134), (140, 136, 137), (272, 137, 135), (272, 138, 139), (11, 272, 132), (272, 107, 141), (117, 109, 272), (14, 11, 13), (15, 142, 14), (144, 142, 143), (147, 149, 146), (148, 149, 147), (150, 151, 149), (11, 142, 144), (11, 144, 149), (11, 149, 151), (153, 11, 151), (155, 156, 154), (157, 11, 156), (159, 11, 158), (160, 161, 11), (163, 164, 161), (166, 165, 163), (168, 164, 165), (169, 170, 164), (333, 174, 175), (333, 175, 176), (65, 182, 183), (65, 183, 184), (65, 187, 182), (193, 190, 191), (194, 333, 176), (194, 176, 188), (192, 333, 194), (198, 193, 186), (196, 333, 195), (65, 208, 205), (211, 209, 208), (65, 212, 213), (65, 213, 211), (65, 215, 216), (65, 218, 215), (220, 65, 219), (222, 223, 65), (224, 65, 223), (225, 65, 224), (228, 65, 227), (229, 230, 228), (232, 65, 231), (234, 65, 233), (236, 65, 235), (238, 239, 237), (242, 65, 239), (248, 243, 244), (417, 65, 245), (246, 417, 245), (247, 417, 246), (254, 251, 252), (272, 119, 117), (272, 255, 256), (272, 256, 254), (259, 257, 272), (261, 258, 272), (266, 264, 263), (272, 268, 266), (272, 266, 261), (272, 269, 267), (273, 270, 271), (274, 272, 11), (276, 272, 275), (278, 272, 276), (279, 272, 277), (280, 272, 279), (281, 272, 280), (283, 11, 164), (285, 283, 284), (294, 274, 291), (11, 295, 292), (297, 11, 293), (11, 300, 299), (301, 11, 297), (303, 274, 298), (11, 304, 300), (308, 272, 302), (11, 309, 305), (275, 272, 308), (11, 311, 310), (313, 11, 306), (317, 313, 314), (312, 319, 316), (312, 321, 319), (322, 312, 320), (326, 312, 322), (324, 327, 323), (328, 324, 325), (329, 164, 171), (284, 164, 329), (333, 178, 179), (341, 335, 333), (338, 337, 341), (338, 340, 339), (333, 343, 341), (333, 345, 343), (200, 333, 199), (65, 201, 202), (65, 200, 201), (417, 250, 273), (272, 417, 273), (351, 272, 281), (352, 272, 351), (353, 354, 352), (355, 352, 354), (355, 417, 352), (358, 359, 357), (360, 417, 359), (366, 324, 328), (370, 367, 368), (371, 364, 363), (376, 375, 333), (333, 382, 381), (386, 417, 364), (387, 417, 386), (388, 417, 387), (389, 417, 388), (390, 417, 389), (391, 417, 390), (392, 417, 391), (394, 417, 392), (396, 417, 394), (397, 417, 395), (399, 386, 364), (401, 400, 386), (333, 405, 404), (333, 408, 407), (333, 410, 409), (333, 411, 410), (333, 412, 411), (333, 414, 412), (433, 415, 333), (418, 417, 397), (419, 417, 418), (421, 419, 420), (423, 417, 421), (424, 417, 423), (427, 417, 424), (428, 426, 427), (430, 417, 426), (431, 417, 430), (439, 433, 333), (435, 433, 439), (435, 437, 434), (442, 440, 441), (446, 443, 444), (442, 447, 446), (456, 450, 449), (456, 452, 451), (456, 453, 452), (458, 457, 417), (459, 417, 431), (461, 458, 459), (461, 459, 460), (462, 458, 461), (463, 457, 458), (464, 457, 463), (466, 457, 465), (468, 466, 465), (470, 467, 469), (470, 471, 467), (473, 457, 467), (474, 475, 473), (477, 454, 455), (478, 455, 1141), (456, 481, 479), (457, 482, 481), (457, 483, 482), (484, 485, 483), (492, 487, 457), (492, 488, 489), (457, 491, 492), (457, 495, 491), (499, 496, 497), (457, 497, 494), (457, 494, 495), (502, 503, 501), (505, 457, 503), (506, 457, 504), (507, 506, 504), (508, 509, 506), (511, 506, 509), (512, 511, 510), (515, 514, 513), (517, 498, 499), (457, 523, 520), (457, 524, 522), (527, 525, 457), (528, 526, 527), (457, 530, 528), (457, 532, 531), (457, 534, 533), (457, 535, 534), (539, 536, 538), (541, 457, 516), (543, 457, 541), (546, 457, 542), (549, 457, 548), (553, 551, 552), (554, 555, 551), (558, 457, 557), (568, 564, 563), (568, 565, 566), (570, 540, 457), (573, 571, 570), (576, 574, 573), (577, 575, 576), (579, 577, 576), (457, 580, 578), (457, 578, 579), (457, 583, 581), (561, 560, 584), (563, 561, 457), (559, 586, 457), (588, 586, 587), (589, 457, 586), (590, 457, 589), (592, 457, 590), (594, 593, 597), (600, 601, 599), (603, 457, 601), (605, 457, 603), (608, 604, 607), (457, 568, 563), (457, 612, 610), (457, 613, 612), (457, 616, 615), (457, 619, 618), (457, 621, 620), (457, 622, 621), (626, 624, 625), (627, 624, 626), (629, 457, 628), (629, 630, 457), (634, 457, 632), (633, 634, 632), (634, 635, 457), (636, 637, 635), (637, 638, 457), (643, 642, 457), (647, 643, 457), (647, 648, 646), (652, 457, 638), (651, 652, 638), (655, 457, 654), (656, 657, 457), (719, 457, 657), (659, 719, 658), (660, 661, 719), (662, 719, 661), (664, 665, 663), (668, 719, 665), (667, 669, 668), (650, 671, 649), (650, 673, 672), (650, 674, 673), (647, 674, 650), (674, 676, 675), (677, 676, 647), (647, 682, 680), (686, 685, 647), (687, 683, 647), (692, 686, 683), (694, 647, 457), (700, 694, 695), (457, 698, 696), (705, 647, 694), (703, 706, 702), (707, 679, 647), (709, 647, 704), (703, 711, 710), (457, 713, 712), (714, 713, 457), (717, 715, 716), (718, 717, 716), (719, 668, 669), (670, 719, 669), (722, 719, 720), (723, 724, 722), (726, 719, 724), (727, 719, 726), (730, 719, 729), (732, 719, 731), (734, 719, 733), (738, 719, 737), (739, 740, 719), (741, 719, 740), (743, 742, 718), (744, 718, 457), (743, 746, 745), (719, 744, 457), (719, 749, 744), (719, 752, 750), (719, 753, 752), (719, 754, 753), (755, 754, 719), (755, 757, 756), (719, 759, 755), (741, 761, 719), (760, 719, 761), (762, 760, 761), (763, 719, 760), (765, 766, 764), (719, 773, 772), (719, 775, 774), (719, 778, 777), (781, 780, 719), (719, 788, 787), (791, 719, 769), (792, 719, 791), (796, 797, 793), (798, 799, 793), (800, 793, 799), (719, 802, 789), (719, 804, 803), (719, 805, 804), (719, 807, 806), (719, 809, 807), (810, 811, 809), (813, 814, 812), (790, 815, 813), (817, 816, 790), (819, 818, 817), (819, 817, 790), (801, 821, 800), (719, 800, 821), (824, 825, 823), (826, 719, 825), (827, 719, 826), (829, 719, 827), (831, 719, 830), (832, 831, 830), (819, 835, 834), (819, 836, 835), (837, 836, 819), (843, 841, 842), (819, 838, 844), (847, 845, 819), (850, 848, 849), (858, 849, 846), (858, 846, 847), (858, 847, 819), (854, 851, 852), (858, 855, 853), (858, 853, 854), (860, 856, 857), (861, 859, 860), (858, 819, 790), (862, 858, 790), (864, 862, 790), (865, 864, 790), (790, 866, 863), (867, 868, 866), (871, 820, 719), (874, 873, 872), (875, 719, 873), (876, 719, 875), (880, 719, 876), (882, 719, 878), (883, 878, 881), (884, 719, 882), (885, 719, 884), (887, 719, 885), (888, 886, 887), (871, 719, 886), (889, 871, 886), (858, 893, 894), (858, 894, 861), (895, 892, 891), (858, 896, 895), (858, 897, 896), (858, 900, 898), (858, 901, 900), (910, 909, 903), (911, 905, 903), (912, 903, 907), (910, 913, 909), (910, 914, 913), (910, 903, 905), (921, 858, 862), (923, 858, 921), (925, 858, 923), (926, 922, 858), (927, 858, 924), (928, 922, 926), (929, 903, 922), (932, 929, 922), (934, 903, 929), (936, 906, 903), (937, 903, 931), (938, 933, 934), (790, 918, 916), (790, 919, 918), (947, 790, 953), (790, 941, 940), (790, 943, 941), (942, 946, 945), (947, 942, 790), (947, 948, 942), (949, 950, 947), (953, 951, 949), (955, 952, 953), (958, 871, 889), (959, 871, 958), (960, 871, 959), (962, 960, 961), (1144, 960, 963), (967, 820, 968), (969, 967, 971), (970, 820, 966), (974, 975, 820), (976, 820, 975), (977, 978, 957), (910, 979, 914), (980, 910, 915), (982, 979, 910), (984, 910, 980), (986, 910, 983), (988, 910, 986), (991, 910, 988), (993, 910, 989), (994, 989, 990), (995, 992, 910), (997, 996, 993), (999, 995, 996), (1002, 998, 995), (1003, 995, 999), (1005, 1001, 1002), (1009, 1006, 955), (1010, 955, 953), (1012, 1007, 953), (1018, 956, 870), (1016, 953, 870), (956, 1017, 870), (1014, 1021, 1018), (1025, 1014, 1019), (1023, 1026, 1022), (1027, 1024, 1014), (1027, 1028, 1024), (1029, 1031, 1030), (1033, 1032, 1029), (1029, 1036, 1035), (1050, 1029, 820), (1029, 1038, 1037), (1029, 1041, 1040), (1029, 1043, 1042), (1029, 1045, 1044), (1050, 1047, 1029), (1050, 1048, 1047), (1052, 820, 1065), (1054, 820, 1052), (1055, 820, 1054), (1056, 1053, 1055), (1059, 1057, 1058), (1061, 820, 1059), (1065, 820, 957), (1069, 957, 1062), (1070, 1062, 1064), (1071, 1065, 957), (1073, 1066, 1067), (1075, 1071, 1072), (1076, 1065, 1074), (820, 1079, 1078), (1079, 1081, 1080), (820, 1082, 1081), (1087, 1084, 1085), (1087, 1085, 820), (1090, 1089, 1087), (1094, 1095, 1093), (1098, 820, 1097), (1099, 820, 1098), (1100, 820, 1099), (1101, 820, 1100), (1103, 820, 1101), (1105, 820, 1103), (1106, 1104, 1105), (1107, 820, 1104), (1109, 820, 1107), (1111, 1090, 1110), (1112, 1090, 1111), (1096, 1113, 1094), (1114, 1115, 1096), (1090, 1117, 1114), (1090, 1118, 1117), (1120, 1121, 1119), (1127, 1112, 1125), (1126, 1090, 1112), (1128, 1126, 1127), (1131, 1090, 1126), (1132, 1130, 1090), (1134, 1090, 1131), (1129, 1123, 1120), (1136, 1129, 1130), (1137, 1130, 1132), (1135, 1124, 1123), (1138, 1135, 1129), (12, 11, 10), (11, 8, 9), (13, 11, 12), (69, 66, 71), (72, 70, 68), (65, 69, 70), (286, 274, 11), (287, 286, 11), (291, 274, 286), (292, 289, 287), (290, 291, 288), (367, 365, 366), (457, 487, 484), (539, 538, 457), (597, 593, 591), (598, 595, 596), (695, 694, 457), (457, 696, 695), (701, 694, 700), (702, 699, 698), (840, 839, 837), (842, 840, 837), (819, 843, 842), (968, 820, 871), (973, 968, 871), (972, 971, 968), (820, 967, 966), (4, 3, 0), (6, 10, 9), (10, 11, 9), (18, 20, 17), (18, 23, 20), (22, 25, 21), (25, 27, 24), (23, 25, 22), (29, 28, 26), (30, 29, 23), (29, 31, 28), (30, 35, 33), (30, 34, 35), (37, 36, 34), (30, 37, 34), (40, 39, 2), (41, 40, 3), (44, 43, 38), (45, 16, 42), (46, 47, 18), (47, 50, 18), (52, 54, 30), (54, 57, 30), (58, 62, 57), (65, 64, 60), (62, 66, 30), (65, 72, 64), (74, 79, 73), (75, 89, 74), (77, 80, 89), (79, 83, 78), (80, 84, 89), (82, 86, 85), (89, 53, 49), (87, 90, 85), (91, 65, 85), (92, 91, 85), (96, 97, 95), (98, 99, 65), (99, 100, 65), (102, 101, 65), (103, 65, 101), (101, 106, 103), (109, 112, 108), (109, 114, 112), (117, 114, 109), (119, 120, 118), (8, 122, 7), (11, 125, 122), (125, 127, 124), (127, 130, 126), (130, 132, 129), (11, 130, 127), (132, 135, 131), (11, 132, 130), (135, 137, 133), (272, 140, 137), (132, 272, 135), (272, 141, 138), (140, 272, 139), (272, 110, 107), (272, 109, 110), (14, 142, 11), (145, 146, 144), (146, 149, 144), (152, 153, 151), (153, 154, 11), (154, 156, 11), (157, 158, 11), (159, 160, 11), (162, 163, 161), (164, 11, 161), (163, 165, 164), (167, 168, 165), (171, 164, 170), (172, 171, 170), (179, 173, 174), (333, 179, 174), (179, 177, 173), (181, 184, 180), (181, 65, 184), (186, 191, 185), (189, 194, 188), (186, 193, 191), (65, 186, 187), (192, 195, 333), (65, 198, 186), (196, 199, 333), (198, 202, 197), (204, 205, 203), (30, 205, 204), (205, 208, 206), (208, 209, 207), (30, 65, 205), (65, 211, 208), (211, 213, 210), (65, 217, 212), (215, 218, 214), (217, 65, 216), (65, 181, 218), (219, 65, 103), (220, 221, 65), (221, 222, 65), (225, 226, 65), (226, 227, 65), (228, 230, 65), (230, 231, 65), (232, 233, 65), (234, 235, 65), (236, 237, 65), (237, 239, 65), (240, 242, 239), (242, 245, 65), (247, 249, 417), (119, 252, 120), (272, 252, 119), (254, 256, 253), (272, 257, 255), (252, 272, 254), (272, 258, 259), (261, 263, 260), (263, 264, 262), (261, 266, 263), (266, 268, 265), (272, 267, 268), (272, 271, 269), (272, 273, 271), (273, 244, 241), (273, 248, 244), (273, 250, 248), (278, 277, 272), (282, 281, 280), (284, 283, 164), (11, 292, 287), (288, 291, 286), (293, 11, 283), (11, 296, 295), (11, 299, 296), (302, 272, 274), (303, 302, 274), (11, 305, 304), (307, 11, 301), (11, 310, 309), (307, 306, 11), (11, 315, 311), (316, 315, 11), (312, 316, 11), (313, 312, 11), (314, 313, 306), (1139, 276, 275), (316, 319, 318), (320, 312, 313), (312, 324, 323), (325, 324, 312), (326, 325, 312), (330, 284, 329), (331, 285, 284), (333, 332, 178), (333, 334, 332), (333, 335, 334), (341, 336, 335), (341, 337, 336), (338, 341, 340), (341, 343, 342), (343, 345, 344), (333, 346, 345), (333, 347, 346), (333, 348, 347), (333, 349, 348), (333, 350, 349), (198, 65, 202), (65, 333, 200), (417, 333, 65), (250, 417, 249), (352, 417, 272), (354, 356, 355), (355, 357, 417), (357, 359, 417), (360, 361, 417), (361, 362, 417), (362, 363, 417), (363, 364, 417), (366, 365, 324), (368, 367, 366), (370, 369, 367), (371, 372, 364), (333, 373, 350), (333, 374, 373), (333, 375, 374), (333, 377, 376), (333, 378, 377), (333, 379, 378), (333, 380, 379), (333, 381, 380), (383, 382, 333), (333, 384, 383), (403, 385, 384), (333, 403, 384), (393, 392, 391), (396, 395, 417), (398, 397, 395), (400, 387, 386), (385, 403, 402), (403, 333, 404), (333, 406, 405), (406, 333, 407), (333, 409, 408), (412, 414, 413), (333, 415, 414), (415, 433, 416), (421, 417, 419), (422, 421, 420), (425, 424, 423), (427, 426, 417), (429, 428, 427), (433, 432, 416), (435, 434, 433), (438, 435, 439), (434, 437, 436), (446, 445, 443), (444, 442, 446), (442, 448, 447), (456, 448, 442), (448, 456, 449), (456, 451, 450), (452, 453, 1140), (456, 1141, 453), (456, 439, 333), (456, 441, 439), (456, 442, 441), (417, 457, 333), (459, 458, 417), (464, 465, 457), (466, 467, 457), (1142, 469, 467), (471, 472, 467), (472, 473, 467), (473, 475, 457), (477, 476, 454), (478, 477, 455), (456, 478, 1141), (478, 456, 479), (479, 481, 480), (456, 457, 481), (457, 484, 483), (492, 486, 487), (492, 491, 488), (491, 495, 490), (494, 497, 493), (457, 499, 497), (457, 456, 333), (475, 500, 457), (500, 501, 457), (501, 503, 457), (505, 504, 457), (510, 511, 509), (511, 457, 506), (513, 457, 511), (513, 514, 457), (516, 457, 514), (457, 517, 499), (457, 518, 517), (520, 521, 519), (457, 520, 518), (520, 523, 521), (457, 522, 523), (457, 525, 524), (457, 528, 527), (528, 530, 529), (530, 457, 531), (457, 533, 532), (457, 537, 535), (537, 457, 538), (457, 540, 539), (543, 542, 457), (544, 543, 541), (545, 542, 543), (547, 546, 542), (546, 548, 457), (549, 550, 457), (550, 552, 457), (552, 551, 457), (555, 457, 551), (555, 556, 457), (556, 557, 457), (558, 559, 457), (563, 564, 562), (568, 566, 564), (568, 567, 565), (570, 571, 569), (457, 573, 570), (573, 574, 572), (457, 576, 573), (457, 579, 576), (457, 582, 580), (457, 581, 582), (457, 584, 583), (457, 561, 584), (559, 587, 586), (591, 593, 457), (592, 591, 457), (595, 457, 593), (1143, 596, 595), (595, 598, 457), (598, 599, 457), (599, 601, 457), (600, 602, 601), (604, 585, 457), (605, 604, 457), (606, 604, 605), (608, 585, 604), (568, 610, 609), (610, 612, 611), (457, 610, 568), (613, 457, 614), (457, 615, 614), (457, 617, 616), (457, 618, 617), (457, 620, 619), (457, 623, 622), (624, 457, 585), (625, 624, 585), (628, 457, 624), (631, 457, 630), (631, 632, 457), (635, 637, 457), (637, 639, 638), (457, 640, 623), (457, 641, 640), (457, 642, 641), (643, 645, 644), (647, 645, 643), (647, 646, 645), (650, 648, 647), (648, 650, 649), (652, 653, 457), (653, 654, 457), (655, 656, 457), (657, 658, 719), (659, 660, 719), (662, 663, 719), (663, 665, 719), (666, 668, 665), (647, 676, 674), (677, 647, 678), (647, 680, 678), (680, 682, 681), (647, 685, 682), (679, 684, 647), (683, 686, 647), (688, 687, 647), (684, 688, 647), (689, 684, 679), (685, 691, 690), (686, 691, 685), (693, 692, 683), (697, 700, 695), (457, 702, 698), (457, 703, 702), (705, 704, 647), (708, 707, 647), (709, 708, 647), (703, 712, 711), (703, 457, 712), (457, 716, 714), (457, 718, 716), (670, 720, 719), (721, 722, 720), (722, 724, 719), (725, 726, 724), (727, 728, 719), (728, 729, 719), (730, 731, 719), (732, 733, 719), (734, 736, 719), (735, 737, 736), (737, 719, 736), (738, 739, 719), (744, 743, 718), (743, 745, 742), (744, 747, 743), (744, 748, 747), (719, 750, 749), (750, 752, 751), (755, 758, 757), (755, 759, 758), (719, 772, 759), (763, 764, 719), (764, 766, 719), (766, 767, 719), (767, 768, 719), (768, 769, 719), (770, 771, 769), (719, 774, 773), (719, 776, 775), (719, 777, 776), (719, 779, 778), (779, 719, 780), (719, 782, 781), (782, 719, 783), (719, 784, 783), (719, 785, 784), (719, 786, 785), (719, 787, 786), (788, 719, 789), (771, 791, 769), (792, 795, 719), (794, 793, 719), (795, 794, 719), (797, 798, 793), (800, 719, 793), (719, 803, 802), (719, 806, 805), (807, 809, 808), (719, 810, 809), (790, 810, 719), (810, 813, 812), (790, 813, 810), (790, 816, 815), (719, 820, 790), (821, 822, 719), (822, 823, 719), (823, 825, 719), (828, 827, 826), (829, 830, 719), (833, 832, 830), (819, 834, 818), (819, 844, 843), (837, 819, 842), (819, 845, 838), (858, 850, 849), (858, 852, 850), (858, 854, 852), (858, 857, 855), (858, 860, 857), (858, 861, 860), (863, 865, 790), (790, 867, 866), (867, 916, 869), (790, 916, 867), (820, 870, 790), (870, 953, 790), (873, 719, 831), (872, 873, 831), (877, 876, 875), (879, 878, 719), (880, 879, 719), (883, 882, 878), (887, 886, 719), (858, 895, 893), (895, 891, 890), (895, 896, 892), (858, 898, 897), (898, 900, 899), (903, 901, 858), (901, 903, 902), (909, 904, 903), (906, 907, 903), (904, 909, 908), (912, 911, 903), (915, 910, 905), (916, 918, 917), (925, 924, 858), (922, 903, 858), (927, 926, 858), (930, 922, 928), (933, 931, 903), (934, 933, 903), (935, 934, 929), (937, 936, 903), (919, 790, 920), (790, 939, 920), (790, 940, 939), (790, 944, 943), (790, 945, 944), (942, 945, 790), (953, 949, 947), (951, 953, 952), (955, 954, 952), (959, 961, 960), (962, 963, 960), (1144, 964, 960), (965, 871, 960), (971, 967, 968), (970, 974, 820), (976, 957, 820), (981, 980, 915), (984, 983, 910), (910, 985, 982), (910, 987, 985), (1145, 988, 986), (990, 989, 910), (991, 990, 910), (910, 992, 987), (993, 996, 910), (996, 995, 910), (1000, 999, 996), (1002, 1001, 998), (1003, 1002, 995), (1005, 1004, 1001), (1009, 1008, 1006), (1010, 1009, 955), (1011, 1010, 953), (1007, 1011, 953), (1013, 1012, 953), (1014, 1018, 870), (1015, 1013, 953), (1016, 1015, 953), (870, 1017, 1016), (1019, 1014, 870), (1018, 1021, 1020), (1014, 1022, 1021), (1014, 1023, 1022), (1024, 1023, 1014), (820, 1029, 870), (870, 1030, 1019), (870, 1029, 1030), (1029, 1032, 1031), (1033, 1035, 1034), (1033, 1029, 1035), (1029, 1037, 1036), (1029, 1039, 1038), (1029, 1040, 1039), (1029, 1042, 1041), (1029, 1044, 1043), (1029, 1046, 1045), (1029, 1047, 1046), (1048, 1050, 1049), (820, 1051, 1050), (1055, 1053, 820), (1057, 820, 1053), (1059, 820, 1057), (1060, 1059, 1058), (978, 1062, 957), (1063, 1064, 1062), (1067, 1066, 957), (1068, 1067, 957), (1069, 1068, 957), (1070, 1069, 1062), (1072, 1071, 957), (1066, 1072, 957), (1071, 1074, 1065), (1051, 1078, 1077), (820, 1078, 1051), (820, 1081, 1079), (820, 1083, 1082), (820, 1085, 1083), (1087, 1086, 1084), (1090, 1087, 820), (1087, 1088, 1086), (1090, 1092, 1089), (1090, 1091, 1092), (1094, 1093, 1091), (1090, 1094, 1091), (1090, 1096, 1094), (1061, 1097, 820), (1102, 1101, 1100), (1105, 1104, 820), (1109, 1108, 820), (1108, 1090, 820), (1110, 1090, 1108), (1090, 1114, 1096), (1114, 1117, 1116), (1090, 1119, 1118), (1090, 1120, 1119), (1120, 1123, 1122), (1127, 1126, 1112), (1129, 1120, 1090), (1130, 1129, 1090), (1133, 1132, 1090), (1134, 1133, 1090), (1129, 1135, 1123)])
me_mesh.update()

# ---- objects
ob_mycurve = bpy.data.objects.new('myCurve', me_mesh)

# ---- transforms, parenting, visibility, modifiers, constraints
ob_mycurve.location = (0.0, 0.0, 0.0)
_m = ob_mycurve.modifiers.new('Auto Smooth', 'NODES')
_m.node_group = ng_auto_smooth
_gi = [s.identifier for s in ng_auto_smooth.interface.items_tree if s.item_type == 'SOCKET' and s.in_out == 'INPUT']
_m[_gi[1]] = 3.142  # Angle

# ---- collection membership
scene.collection.objects.link(ob_mycurve)

# ---- scene / render settings (as saved in the file)
scene.frame_start = 1; scene.frame_end = 250; scene.frame_set(1)
scene.render.engine = 'BLENDER_EEVEE_NEXT'
scene.cycles.sampling_pattern = 'TABULATED_SOBOL'
scene.cycles.use_light_tree = False
scene.view_settings.view_transform = 'Filmic'
bpy.context.view_layer.update()

# ---- added for rendering (the .blend has no active camera and no usable light): camera, sun
cam_auto = bpy.data.cameras.new('AutoCamera')
cam_auto.lens = 50.0
cam_auto.sensor_width = 36.0
cam_auto.clip_end = 1000.0
ob_auto_camera = bpy.data.objects.new('AutoCamera', cam_auto)
scene.collection.objects.link(ob_auto_camera)
ob_auto_camera.location = (31.878, 35.0585, 5.10886)
ob_auto_camera.rotation_euler = (1.09748, -7.21219e-08, 0.694738)
scene.camera = ob_auto_camera
light_auto_sun = bpy.data.lights.new('AutoSun', 'SUN')
light_auto_sun.energy = 3.0
light_auto_sun.angle = 0.0523599
ob_auto_sun = bpy.data.objects.new('AutoSun', light_auto_sun)
scene.collection.objects.link(ob_auto_sun)
ob_auto_sun.rotation_euler = (0.872665, 0.174533, 0.523599)
bpy.context.view_layer.update()
